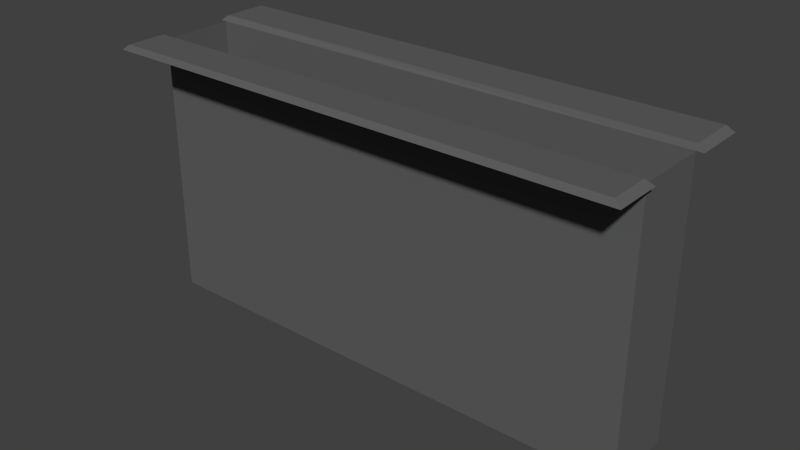 # Source: Door_Hole.blend  (saved by Blender 2.75.0; exported with 4.5.12 LTS)
import bpy
from mathutils import Matrix  # noqa: F401  (used for matrix-valued properties, if any)

bpy.ops.wm.read_factory_settings(use_empty=True)
scene = bpy.context.scene
scene.name = 'Scene'

# ---- collections
col_collection_1 = bpy.data.collections.new('Collection 1'); scene.collection.children.link(col_collection_1)

# ---- materials (node trees are filled in below, after node groups)
mat_metal_004 = bpy.data.materials.new('metal.004')
mat_metal_004.alpha_threshold = 0.0
mat_metal_004.use_transparent_shadow = False
mat_metal_004.diffuse_color = (0.1171, 0.1171, 0.1171, 1.0)
mat_metal_004.roughness = 0.5
mat_metal_004.specular_intensity = 0.2969

# ---- material node trees

# ---- world
world_world = bpy.data.worlds.new('World'); scene.world = world_world
world_world.color = (0.05088, 0.05088, 0.05088)
world_world.use_sun_shadow = False
world_world.sun_shadow_jitter_overblur = 0.0
world_world.cycles.sampling_method = 'MANUAL'
world_world.cycles.sample_map_resolution = 256

# ---- meshes
me_plane_008 = bpy.data.meshes.new('Plane.008')
me_plane_008.from_pydata([(-2.957, -1.0, 0.01118), (2.957, -1.0, 0.07314), (-2.957, -0.5408, 0.01118), (2.957, -0.5408, 0.07314), (-2.957, -0.4885, 0.01118), (2.957, -0.4885, 0.01118), (-2.957, 0.4046, 0.01118), (2.957, -0.4885, -3.053), (2.957, -1.038, 0.01118), (-2.957, 0.9226, 0.01118), (2.957, 0.3604, -3.053), (-2.884, -1.0, 0.07314), (-2.884, -0.5408, 0.07314), (-2.884, -0.4885, 0.01118), (-2.884, -0.4885, -3.053), (-2.884, -1.038, 0.01118), (-2.884, 0.3604, -3.053), (-2.884, 0.9226, 0.07314), (2.957, 0.9226, 0.07314), (-2.884, 0.4046, 0.07314), (2.957, 0.3865, 0.07314), (-2.884, 0.3604, 0.01118), (2.957, 0.3604, 0.01118), (-2.884, 0.9581, 0.01118), (2.957, 0.9581, 0.01118), (-2.957, -1.038, 0.01118), (-2.957, 0.9581, 0.01118), (3.037, 0.9226, 0.01118), (3.037, 0.3865, 0.01118), (3.037, -1.038, 0.01118), (3.037, -0.4885, 0.01118), (3.037, -1.0, 0.01118), (3.037, -0.5408, 0.01118), (-2.957, 0.3604, 0.01118), (3.037, 0.9581, 0.01118), (3.037, 0.3604, 0.01118)], [], [(11, 1, 3, 12), (12, 3, 5, 13), (13, 5, 7, 14), (14, 7, 10, 16), (23, 26, 17), (1, 11, 15, 8), (19, 17, 9, 6), (2, 12, 4), (0, 11, 12, 2), (17, 19, 20, 18), (19, 21, 22, 20), (18, 24, 23, 17), (11, 0, 25), (15, 11, 25), (9, 17, 26), (16, 10, 22, 21), (4, 12, 13), (5, 3, 30), (30, 3, 32), (18, 20, 28, 27), (1, 8, 29), (1, 29, 31), (3, 1, 31, 32), (19, 6, 33), (19, 33, 21), (18, 34, 24), (27, 34, 18), (20, 35, 28), (22, 35, 20), (16, 21, 13, 14), (5, 22, 10, 7)])
_ca = me_plane_008.color_attributes.new('Col', 'BYTE_COLOR', 'CORNER')
_ca.data.foreach_set('color', [1.0, 1.0, 1.0, 1.0, 1.0, 1.0, 1.0, 1.0, 1.0, 1.0, 1.0, 1.0, 1.0, 1.0, 1.0, 1.0, 1.0, 1.0, 1.0, 1.0, 1.0, 1.0, 1.0, 1.0, 1.0, 1.0, 1.0, 1.0, 1.0, 1.0, 1.0, 1.0, 1.0, 1.0, 1.0, 1.0, 1.0, 1.0, 1.0, 1.0, 1.0, 1.0, 1.0, 1.0, 1.0, 1.0, 1.0, 1.0, 1.0, 1.0, 1.0, 1.0, 1.0, 1.0, 1.0, 1.0, 1.0, 1.0, 1.0, 1.0, 1.0, 1.0, 1.0, 1.0, 1.0, 1.0, 1.0, 1.0, 1.0, 1.0, 1.0, 1.0, 1.0, 1.0, 1.0, 1.0, 1.0, 1.0, 1.0, 1.0, 1.0, 1.0, 1.0, 1.0, 1.0, 1.0, 1.0, 1.0, 1.0, 1.0, 1.0, 1.0, 1.0, 1.0, 1.0, 1.0, 1.0, 1.0, 1.0, 1.0, 1.0, 1.0, 1.0, 1.0, 1.0, 1.0, 1.0, 1.0, 1.0, 1.0, 1.0, 1.0, 1.0, 1.0, 1.0, 1.0, 1.0, 1.0, 1.0, 1.0, 1.0, 1.0, 1.0, 1.0, 1.0, 1.0, 1.0, 1.0, 1.0, 1.0, 1.0, 1.0, 1.0, 1.0, 1.0, 1.0, 1.0, 1.0, 1.0, 1.0, 1.0, 1.0, 1.0, 1.0, 1.0, 1.0, 1.0, 1.0, 1.0, 1.0, 1.0, 1.0, 1.0, 1.0, 1.0, 1.0, 1.0, 1.0, 1.0, 1.0, 1.0, 1.0, 1.0, 1.0, 1.0, 1.0, 1.0, 1.0, 1.0, 1.0, 1.0, 1.0, 1.0, 1.0, 1.0, 1.0, 1.0, 1.0, 1.0, 1.0, 1.0, 1.0, 1.0, 1.0, 1.0, 1.0, 1.0, 1.0, 1.0, 1.0, 1.0, 1.0, 1.0, 1.0, 1.0, 1.0, 1.0, 1.0, 1.0, 1.0, 1.0, 1.0, 1.0, 1.0, 1.0, 1.0, 1.0, 1.0, 1.0, 1.0, 1.0, 1.0, 1.0, 1.0, 1.0, 1.0, 1.0, 1.0, 1.0, 1.0, 1.0, 1.0, 1.0, 1.0, 1.0, 1.0, 1.0, 1.0, 1.0, 1.0, 1.0, 1.0, 1.0, 1.0, 1.0, 1.0, 1.0, 1.0, 1.0, 1.0, 1.0, 1.0, 1.0, 1.0, 1.0, 1.0, 1.0, 1.0, 1.0, 1.0, 1.0, 1.0, 1.0, 1.0, 1.0, 1.0, 1.0, 1.0, 1.0, 1.0, 1.0, 1.0, 1.0, 1.0, 1.0, 1.0, 1.0, 1.0, 1.0, 1.0, 1.0, 1.0, 1.0, 1.0, 1.0, 1.0, 1.0, 1.0, 1.0, 1.0, 1.0, 1.0, 1.0, 1.0, 1.0, 1.0, 1.0, 1.0, 1.0, 1.0, 1.0, 1.0, 1.0, 1.0, 1.0, 1.0, 1.0, 1.0, 1.0, 1.0, 1.0, 1.0, 1.0, 1.0, 1.0, 1.0, 1.0, 1.0, 1.0, 1.0, 1.0, 1.0, 1.0, 1.0, 1.0, 1.0, 1.0, 1.0, 1.0, 1.0, 1.0, 1.0, 1.0, 1.0, 1.0, 1.0, 1.0, 1.0, 1.0, 1.0, 1.0, 1.0, 1.0, 1.0, 1.0, 1.0, 1.0, 1.0, 1.0, 1.0, 1.0, 1.0, 1.0, 1.0, 1.0, 1.0, 1.0, 1.0, 1.0, 1.0, 1.0, 1.0, 1.0, 1.0, 1.0, 1.0, 1.0, 1.0, 1.0, 1.0, 1.0, 1.0, 1.0, 1.0, 1.0, 1.0, 1.0, 1.0, 1.0, 1.0, 1.0, 1.0, 1.0, 1.0, 1.0, 1.0, 1.0, 1.0, 1.0, 1.0, 1.0, 1.0, 1.0, 1.0, 1.0, 1.0, 1.0, 1.0, 1.0, 1.0, 1.0, 1.0, 1.0, 1.0, 1.0, 1.0, 1.0, 1.0, 1.0, 1.0, 1.0, 1.0, 1.0, 1.0, 1.0, 1.0, 1.0, 1.0, 1.0, 1.0, 1.0, 1.0, 1.0, 1.0, 1.0, 1.0, 1.0, 1.0, 1.0, 1.0, 1.0, 1.0, 1.0, 1.0, 1.0, 1.0, 1.0, 1.0, 1.0, 1.0, 1.0, 1.0])
me_plane_008.materials.append(mat_metal_004)
me_plane_008.use_remesh_preserve_volume = False
me_plane_008.use_remesh_preserve_attributes = False
me_plane_008.use_mirror_vertex_groups = False
me_plane_008.update()

# ---- objects
ob_door_hole = bpy.data.objects.new('Door_Hole', me_plane_008)

# ---- transforms, parenting, visibility, modifiers, constraints
ob_door_hole.location = (0.0, 0.0, 0.0)
ob_door_hole.lineart.crease_threshold = 0.0

# ---- collection membership
col_collection_1.objects.link(ob_door_hole)

# ---- scene / render settings (as saved in the file)
scene.frame_start = 1; scene.frame_end = 250; scene.frame_set(1)
scene.render.engine = 'BLENDER_EEVEE_NEXT'
scene.render.resolution_percentage = 50
scene.render.dither_intensity = 0.0
scene.cycles.use_denoising = False
scene.cycles.samples = 10
scene.cycles.sampling_pattern = 'TABULATED_SOBOL'
scene.cycles.light_sampling_threshold = 0.0
scene.cycles.use_adaptive_sampling = False
scene.cycles.use_light_tree = False
scene.cycles.blur_glossy = 0.0
scene.cycles.pixel_filter_type = 'GAUSSIAN'
scene.cycles.sample_clamp_indirect = 0.0
scene.view_settings.view_transform = 'Standard'
bpy.context.view_layer.update()

# ---- added for rendering (the .blend has no active camera and no usable light): camera, sun
cam_auto = bpy.data.cameras.new('AutoCamera')
cam_auto.lens = 50.0
cam_auto.sensor_width = 36.0
cam_auto.clip_end = 1000.0
ob_auto_camera = bpy.data.objects.new('AutoCamera', cam_auto)
scene.collection.objects.link(ob_auto_camera)
ob_auto_camera.location = (6.56164, -7.8663, 3.72741)
ob_auto_camera.rotation_euler = (1.09748, -7.21219e-08, 0.694738)
scene.camera = ob_auto_camera
light_auto_sun = bpy.data.lights.new('AutoSun', 'SUN')
light_auto_sun.energy = 3.0
light_auto_sun.angle = 0.0523599
ob_auto_sun = bpy.data.objects.new('AutoSun', light_auto_sun)
scene.collection.objects.link(ob_auto_sun)
ob_auto_sun.rotation_euler = (0.872665, 0.174533, 0.523599)
bpy.context.view_layer.update()
